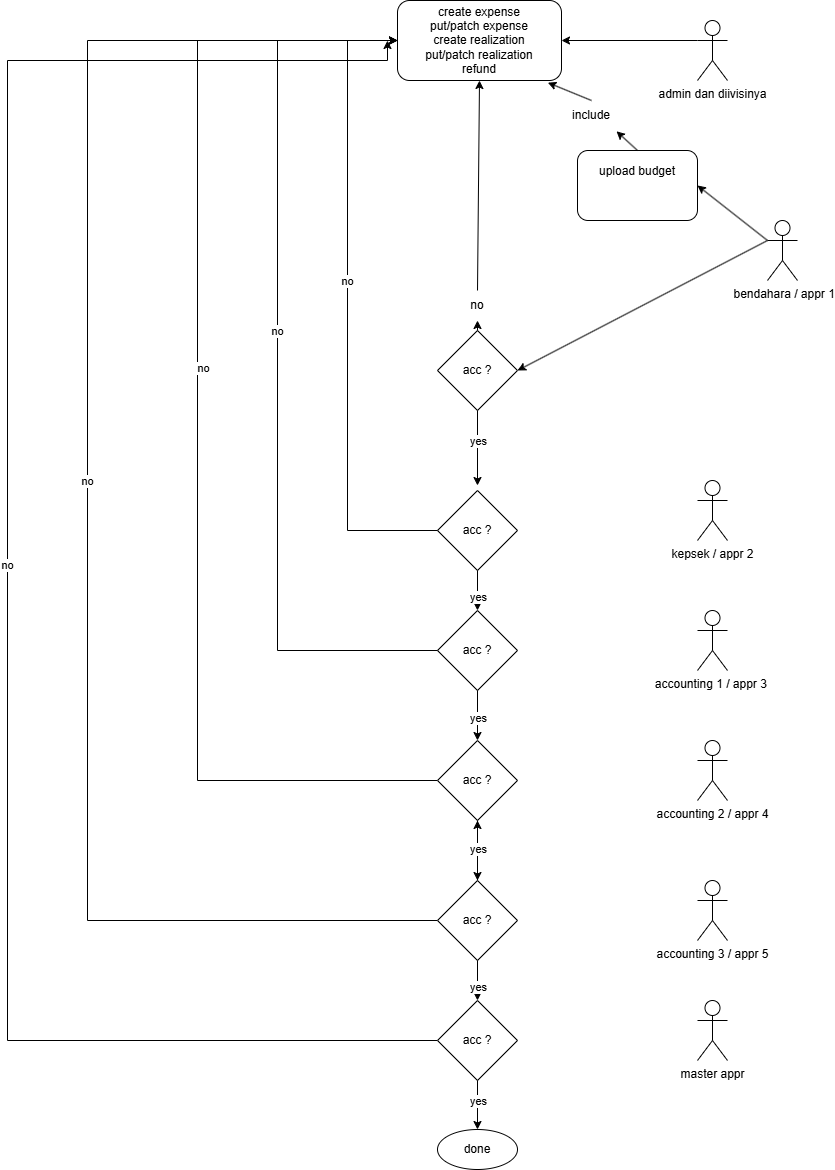

The diagram above was exported from draw.io. Its source (the exported page's mxGraphModel, read from the mxfile embedded in the PNG):
<mxGraphModel dx="2115" dy="760" grid="1" gridSize="10" guides="1" tooltips="1" connect="1" arrows="1" fold="1" page="1" pageScale="1" pageWidth="827" pageHeight="1169" math="0" shadow="0">
  <root>
    <mxCell id="0" />
    <mxCell id="1" parent="0" />
    <mxCell id="XvoN0zIHNSR69hKnb43y-1" parent="1" style="shape=umlActor;verticalLabelPosition=bottom;verticalAlign=top;html=1;outlineConnect=0;" value="&amp;nbsp;bendahara / appr 1" vertex="1">
      <mxGeometry height="60" width="30" x="700" y="260" as="geometry" />
    </mxCell>
    <mxCell id="XvoN0zIHNSR69hKnb43y-2" parent="1" style="shape=umlActor;verticalLabelPosition=bottom;verticalAlign=top;html=1;outlineConnect=0;" value="kepsek / appr 2" vertex="1">
      <mxGeometry height="60" width="30" x="630" y="520" as="geometry" />
    </mxCell>
    <mxCell id="XvoN0zIHNSR69hKnb43y-11" edge="1" parent="1" source="XvoN0zIHNSR69hKnb43y-3" style="rounded=0;orthogonalLoop=1;jettySize=auto;html=1;exitX=0;exitY=0.3333333333333333;exitDx=0;exitDy=0;exitPerimeter=0;entryX=1;entryY=0.5;entryDx=0;entryDy=0;" target="XvoN0zIHNSR69hKnb43y-10">
      <mxGeometry relative="1" as="geometry" />
    </mxCell>
    <mxCell id="XvoN0zIHNSR69hKnb43y-3" parent="1" style="shape=umlActor;verticalLabelPosition=bottom;verticalAlign=top;html=1;outlineConnect=0;" value="admin dan diivisinya" vertex="1">
      <mxGeometry height="60" width="30" x="630" y="60" as="geometry" />
    </mxCell>
    <mxCell id="XvoN0zIHNSR69hKnb43y-10" parent="1" style="rounded=1;whiteSpace=wrap;html=1;" value="create expense&lt;div&gt;put/patch expense&lt;/div&gt;&lt;div&gt;create&amp;nbsp;realization&lt;/div&gt;&lt;div&gt;put/patch&amp;nbsp;realization&lt;/div&gt;&lt;div&gt;refund&lt;/div&gt;" vertex="1">
      <mxGeometry height="80" width="164" x="330" y="40" as="geometry" />
    </mxCell>
    <mxCell id="XvoN0zIHNSR69hKnb43y-13" parent="1" style="rounded=1;whiteSpace=wrap;html=1;" value="upload budget&lt;div&gt;&lt;br&gt;&lt;/div&gt;&lt;div&gt;&lt;br&gt;&lt;/div&gt;" vertex="1">
      <mxGeometry height="70" width="120" x="510" y="190" as="geometry" />
    </mxCell>
    <mxCell id="XvoN0zIHNSR69hKnb43y-14" parent="1" style="rhombus;whiteSpace=wrap;html=1;" value="acc ?" vertex="1">
      <mxGeometry height="80" width="80" x="370" y="370" as="geometry" />
    </mxCell>
    <mxCell id="XvoN0zIHNSR69hKnb43y-16" edge="1" parent="1" source="XvoN0zIHNSR69hKnb43y-15" style="endArrow=classic;html=1;rounded=0;exitX=0.5;exitY=0;exitDx=0;exitDy=0;entryX=0.5;entryY=1;entryDx=0;entryDy=0;" target="XvoN0zIHNSR69hKnb43y-10" value="">
      <mxGeometry height="50" relative="1" width="50" as="geometry">
        <mxPoint x="340" y="330" as="sourcePoint" />
        <mxPoint x="390" y="280" as="targetPoint" />
      </mxGeometry>
    </mxCell>
    <mxCell id="XvoN0zIHNSR69hKnb43y-19" edge="1" parent="1" source="XvoN0zIHNSR69hKnb43y-14" style="endArrow=classic;html=1;rounded=0;exitX=0.5;exitY=1;exitDx=0;exitDy=0;entryX=0.5;entryY=0;entryDx=0;entryDy=0;edgeStyle=orthogonalEdgeStyle;" value="">
      <mxGeometry height="50" relative="1" width="50" as="geometry">
        <mxPoint x="340" y="330" as="sourcePoint" />
        <mxPoint x="410" y="525" as="targetPoint" />
      </mxGeometry>
    </mxCell>
    <mxCell id="XvoN0zIHNSR69hKnb43y-20" connectable="0" parent="XvoN0zIHNSR69hKnb43y-19" style="edgeLabel;html=1;align=center;verticalAlign=middle;resizable=0;points=[];" value="yes" vertex="1">
      <mxGeometry relative="1" x="-0.7975" y="2" as="geometry">
        <mxPoint x="-2" y="22" as="offset" />
      </mxGeometry>
    </mxCell>
    <mxCell id="XvoN0zIHNSR69hKnb43y-21" edge="1" parent="1" source="XvoN0zIHNSR69hKnb43y-1" style="endArrow=classic;html=1;rounded=0;exitX=0;exitY=0.3333333333333333;exitDx=0;exitDy=0;entryX=1;entryY=0.5;entryDx=0;entryDy=0;exitPerimeter=0;" target="XvoN0zIHNSR69hKnb43y-14" value="">
      <mxGeometry height="50" relative="1" width="50" as="geometry">
        <mxPoint x="340" y="330" as="sourcePoint" />
        <mxPoint x="390" y="280" as="targetPoint" />
      </mxGeometry>
    </mxCell>
    <mxCell id="XvoN0zIHNSR69hKnb43y-23" edge="1" parent="1" source="XvoN0zIHNSR69hKnb43y-1" style="endArrow=classic;html=1;rounded=0;exitX=0;exitY=0.3333333333333333;exitDx=0;exitDy=0;exitPerimeter=0;entryX=1;entryY=0.5;entryDx=0;entryDy=0;" target="XvoN0zIHNSR69hKnb43y-13" value="">
      <mxGeometry height="50" relative="1" width="50" as="geometry">
        <mxPoint x="340" y="390" as="sourcePoint" />
        <mxPoint x="600" y="300" as="targetPoint" />
      </mxGeometry>
    </mxCell>
    <mxCell id="XvoN0zIHNSR69hKnb43y-25" edge="1" parent="1" source="XvoN0zIHNSR69hKnb43y-14" style="endArrow=classic;html=1;rounded=0;exitX=0.5;exitY=0;exitDx=0;exitDy=0;entryX=0.5;entryY=1;entryDx=0;entryDy=0;startArrow=none;startFill=0;" target="XvoN0zIHNSR69hKnb43y-15" value="">
      <mxGeometry height="50" relative="1" width="50" as="geometry">
        <mxPoint x="410" y="370" as="sourcePoint" />
        <mxPoint x="412" y="120" as="targetPoint" />
      </mxGeometry>
    </mxCell>
    <mxCell id="XvoN0zIHNSR69hKnb43y-15" parent="1" style="text;html=1;whiteSpace=wrap;strokeColor=none;fillColor=none;align=center;verticalAlign=middle;rounded=0;" value="no" vertex="1">
      <mxGeometry height="30" width="60" x="380" y="330" as="geometry" />
    </mxCell>
    <mxCell id="XvoN0zIHNSR69hKnb43y-28" edge="1" parent="1" source="XvoN0zIHNSR69hKnb43y-29" style="endArrow=classic;html=1;rounded=0;exitX=0.5;exitY=0;exitDx=0;exitDy=0;entryX=0.917;entryY=1.027;entryDx=0;entryDy=0;entryPerimeter=0;" target="XvoN0zIHNSR69hKnb43y-10" value="">
      <mxGeometry height="50" relative="1" width="50" as="geometry">
        <mxPoint x="340" y="340" as="sourcePoint" />
        <mxPoint x="390" y="290" as="targetPoint" />
      </mxGeometry>
    </mxCell>
    <mxCell id="XvoN0zIHNSR69hKnb43y-30" edge="1" parent="1" source="XvoN0zIHNSR69hKnb43y-13" style="endArrow=classic;html=1;rounded=0;exitX=0.5;exitY=0;exitDx=0;exitDy=0;entryX=0.917;entryY=1.027;entryDx=0;entryDy=0;entryPerimeter=0;" target="XvoN0zIHNSR69hKnb43y-29" value="">
      <mxGeometry height="50" relative="1" width="50" as="geometry">
        <mxPoint x="570" y="190" as="sourcePoint" />
        <mxPoint x="480" y="122" as="targetPoint" />
      </mxGeometry>
    </mxCell>
    <mxCell id="XvoN0zIHNSR69hKnb43y-29" parent="1" style="text;html=1;whiteSpace=wrap;strokeColor=none;fillColor=none;align=center;verticalAlign=middle;rounded=0;" value="include" vertex="1">
      <mxGeometry height="30" width="60" x="494" y="140" as="geometry" />
    </mxCell>
    <mxCell id="XvoN0zIHNSR69hKnb43y-31" parent="1" style="shape=umlActor;verticalLabelPosition=bottom;verticalAlign=top;html=1;outlineConnect=0;" value="accounting 1 / appr 3&amp;nbsp;" vertex="1">
      <mxGeometry height="60" width="30" x="630" y="650" as="geometry" />
    </mxCell>
    <mxCell id="XvoN0zIHNSR69hKnb43y-35" parent="1" style="shape=umlActor;verticalLabelPosition=bottom;verticalAlign=top;html=1;outlineConnect=0;" value="accounting 2 / appr 4" vertex="1">
      <mxGeometry height="60" width="30" x="630" y="780" as="geometry" />
    </mxCell>
    <mxCell id="XvoN0zIHNSR69hKnb43y-38" parent="1" style="shape=umlActor;verticalLabelPosition=bottom;verticalAlign=top;html=1;outlineConnect=0;" value="accounting 3 / appr 5" vertex="1">
      <mxGeometry height="60" width="30" x="630" y="920" as="geometry" />
    </mxCell>
    <mxCell id="XvoN0zIHNSR69hKnb43y-39" parent="1" style="shape=umlActor;verticalLabelPosition=bottom;verticalAlign=top;html=1;outlineConnect=0;" value="master appr" vertex="1">
      <mxGeometry height="60" width="30" x="630" y="1040" as="geometry" />
    </mxCell>
    <mxCell id="XvoN0zIHNSR69hKnb43y-40" parent="1" style="rhombus;whiteSpace=wrap;html=1;" value="acc ?" vertex="1">
      <mxGeometry height="80" width="80" x="370" y="530" as="geometry" />
    </mxCell>
    <mxCell id="XvoN0zIHNSR69hKnb43y-42" parent="1" style="rhombus;whiteSpace=wrap;html=1;" value="acc ?" vertex="1">
      <mxGeometry height="80" width="80" x="370" y="650" as="geometry" />
    </mxCell>
    <mxCell id="XvoN0zIHNSR69hKnb43y-62" edge="1" parent="1" source="XvoN0zIHNSR69hKnb43y-43" style="edgeStyle=orthogonalEdgeStyle;rounded=0;orthogonalLoop=1;jettySize=auto;html=1;exitX=0;exitY=0.5;exitDx=0;exitDy=0;entryX=0;entryY=0.5;entryDx=0;entryDy=0;" target="XvoN0zIHNSR69hKnb43y-10">
      <mxGeometry relative="1" as="geometry">
        <Array as="points">
          <mxPoint x="130" y="820" />
          <mxPoint x="130" y="80" />
        </Array>
      </mxGeometry>
    </mxCell>
    <mxCell id="XvoN0zIHNSR69hKnb43y-67" connectable="0" parent="XvoN0zIHNSR69hKnb43y-62" style="edgeLabel;html=1;align=center;verticalAlign=middle;resizable=0;points=[];" value="no" vertex="1">
      <mxGeometry relative="1" x="0.1073" y="-5" as="geometry">
        <mxPoint as="offset" />
      </mxGeometry>
    </mxCell>
    <mxCell id="XvoN0zIHNSR69hKnb43y-43" parent="1" style="rhombus;whiteSpace=wrap;html=1;" value="acc ?" vertex="1">
      <mxGeometry height="80" width="80" x="370" y="780" as="geometry" />
    </mxCell>
    <mxCell id="XvoN0zIHNSR69hKnb43y-54" edge="1" parent="1" source="XvoN0zIHNSR69hKnb43y-44" style="edgeStyle=orthogonalEdgeStyle;rounded=0;orthogonalLoop=1;jettySize=auto;html=1;" target="XvoN0zIHNSR69hKnb43y-43" value="">
      <mxGeometry relative="1" as="geometry" />
    </mxCell>
    <mxCell id="XvoN0zIHNSR69hKnb43y-63" edge="1" parent="1" source="XvoN0zIHNSR69hKnb43y-44" style="edgeStyle=orthogonalEdgeStyle;rounded=0;orthogonalLoop=1;jettySize=auto;html=1;exitX=0;exitY=0.5;exitDx=0;exitDy=0;entryX=0;entryY=0.5;entryDx=0;entryDy=0;" target="XvoN0zIHNSR69hKnb43y-10">
      <mxGeometry relative="1" as="geometry">
        <Array as="points">
          <mxPoint x="20" y="960" />
          <mxPoint x="20" y="80" />
        </Array>
      </mxGeometry>
    </mxCell>
    <mxCell id="XvoN0zIHNSR69hKnb43y-66" connectable="0" parent="XvoN0zIHNSR69hKnb43y-63" style="edgeLabel;html=1;align=center;verticalAlign=middle;resizable=0;points=[];" value="no" vertex="1">
      <mxGeometry relative="1" x="0.025" y="1" as="geometry">
        <mxPoint y="-1" as="offset" />
      </mxGeometry>
    </mxCell>
    <mxCell id="XvoN0zIHNSR69hKnb43y-44" parent="1" style="rhombus;whiteSpace=wrap;html=1;" value="acc ?" vertex="1">
      <mxGeometry height="80" width="80" x="370" y="920" as="geometry" />
    </mxCell>
    <mxCell id="XvoN0zIHNSR69hKnb43y-64" edge="1" parent="1" source="XvoN0zIHNSR69hKnb43y-45" style="rounded=0;orthogonalLoop=1;jettySize=auto;html=1;exitX=0;exitY=0.5;exitDx=0;exitDy=0;edgeStyle=orthogonalEdgeStyle;" value="no">
      <mxGeometry relative="1" as="geometry">
        <Array as="points">
          <mxPoint x="-60" y="1080" />
          <mxPoint x="-60" y="100" />
        </Array>
        <mxPoint x="309.9999999999998" y="1100" as="sourcePoint" />
        <mxPoint x="320" y="80" as="targetPoint" />
      </mxGeometry>
    </mxCell>
    <mxCell id="XvoN0zIHNSR69hKnb43y-45" parent="1" style="rhombus;whiteSpace=wrap;html=1;" value="acc ?" vertex="1">
      <mxGeometry height="80" width="80" x="370" y="1040" as="geometry" />
    </mxCell>
    <mxCell id="XvoN0zIHNSR69hKnb43y-46" edge="1" parent="1" source="XvoN0zIHNSR69hKnb43y-45" style="endArrow=classic;html=1;rounded=0;exitX=0.5;exitY=1;exitDx=0;exitDy=0;" target="XvoN0zIHNSR69hKnb43y-47" value="">
      <mxGeometry height="50" relative="1" width="50" as="geometry">
        <mxPoint x="500" y="1020" as="sourcePoint" />
        <mxPoint x="410" y="1170" as="targetPoint" />
      </mxGeometry>
    </mxCell>
    <mxCell id="XvoN0zIHNSR69hKnb43y-57" connectable="0" parent="XvoN0zIHNSR69hKnb43y-46" style="edgeLabel;html=1;align=center;verticalAlign=middle;resizable=0;points=[];" value="yes" vertex="1">
      <mxGeometry relative="1" x="-0.1673" as="geometry">
        <mxPoint as="offset" />
      </mxGeometry>
    </mxCell>
    <mxCell id="XvoN0zIHNSR69hKnb43y-47" parent="1" style="ellipse;whiteSpace=wrap;html=1;" value="done" vertex="1">
      <mxGeometry height="40" width="80" x="370" y="1169" as="geometry" />
    </mxCell>
    <mxCell id="XvoN0zIHNSR69hKnb43y-48" edge="1" parent="1" source="XvoN0zIHNSR69hKnb43y-40" style="endArrow=classic;html=1;rounded=0;exitX=0.5;exitY=1;exitDx=0;exitDy=0;entryX=0.5;entryY=0;entryDx=0;entryDy=0;edgeStyle=orthogonalEdgeStyle;" target="XvoN0zIHNSR69hKnb43y-42" value="">
      <mxGeometry height="50" relative="1" width="50" as="geometry">
        <mxPoint x="420" y="620" as="sourcePoint" />
        <mxPoint x="420" y="695" as="targetPoint" />
      </mxGeometry>
    </mxCell>
    <mxCell id="XvoN0zIHNSR69hKnb43y-49" connectable="0" parent="XvoN0zIHNSR69hKnb43y-48" style="edgeLabel;html=1;align=center;verticalAlign=middle;resizable=0;points=[];" value="yes" vertex="1">
      <mxGeometry relative="1" x="-0.7975" y="2" as="geometry">
        <mxPoint x="-2" y="22" as="offset" />
      </mxGeometry>
    </mxCell>
    <mxCell id="XvoN0zIHNSR69hKnb43y-50" edge="1" parent="1" source="XvoN0zIHNSR69hKnb43y-42" style="endArrow=classic;html=1;rounded=0;exitX=0.5;exitY=1;exitDx=0;exitDy=0;entryX=0.5;entryY=0;entryDx=0;entryDy=0;edgeStyle=orthogonalEdgeStyle;" target="XvoN0zIHNSR69hKnb43y-43" value="">
      <mxGeometry height="50" relative="1" width="50" as="geometry">
        <mxPoint x="390" y="750" as="sourcePoint" />
        <mxPoint x="390" y="825" as="targetPoint" />
      </mxGeometry>
    </mxCell>
    <mxCell id="XvoN0zIHNSR69hKnb43y-51" connectable="0" parent="XvoN0zIHNSR69hKnb43y-50" style="edgeLabel;html=1;align=center;verticalAlign=middle;resizable=0;points=[];" value="yes" vertex="1">
      <mxGeometry relative="1" x="-0.7975" y="2" as="geometry">
        <mxPoint x="-2" y="22" as="offset" />
      </mxGeometry>
    </mxCell>
    <mxCell id="XvoN0zIHNSR69hKnb43y-52" edge="1" parent="1" source="XvoN0zIHNSR69hKnb43y-43" style="endArrow=classic;html=1;rounded=0;exitX=0.5;exitY=1;exitDx=0;exitDy=0;edgeStyle=orthogonalEdgeStyle;" value="">
      <mxGeometry height="50" relative="1" width="50" as="geometry">
        <mxPoint x="410" y="870" as="sourcePoint" />
        <mxPoint x="410" y="920" as="targetPoint" />
      </mxGeometry>
    </mxCell>
    <mxCell id="XvoN0zIHNSR69hKnb43y-53" connectable="0" parent="XvoN0zIHNSR69hKnb43y-52" style="edgeLabel;html=1;align=center;verticalAlign=middle;resizable=0;points=[];" value="yes" vertex="1">
      <mxGeometry relative="1" x="-0.7975" y="2" as="geometry">
        <mxPoint x="-2" y="22" as="offset" />
      </mxGeometry>
    </mxCell>
    <mxCell id="XvoN0zIHNSR69hKnb43y-55" edge="1" parent="1" source="XvoN0zIHNSR69hKnb43y-44" style="endArrow=classic;html=1;rounded=0;exitX=0.5;exitY=1;exitDx=0;exitDy=0;edgeStyle=orthogonalEdgeStyle;" value="">
      <mxGeometry height="50" relative="1" width="50" as="geometry">
        <mxPoint x="410" y="1020" as="sourcePoint" />
        <mxPoint x="410" y="1040" as="targetPoint" />
      </mxGeometry>
    </mxCell>
    <mxCell id="XvoN0zIHNSR69hKnb43y-56" connectable="0" parent="XvoN0zIHNSR69hKnb43y-55" style="edgeLabel;html=1;align=center;verticalAlign=middle;resizable=0;points=[];" value="yes" vertex="1">
      <mxGeometry relative="1" x="-0.7975" y="2" as="geometry">
        <mxPoint x="-2" y="22" as="offset" />
      </mxGeometry>
    </mxCell>
    <mxCell id="XvoN0zIHNSR69hKnb43y-58" edge="1" parent="1" source="XvoN0zIHNSR69hKnb43y-40" style="endArrow=classic;html=1;rounded=0;exitX=0;exitY=0.5;exitDx=0;exitDy=0;entryX=0;entryY=0.5;entryDx=0;entryDy=0;edgeStyle=orthogonalEdgeStyle;" target="XvoN0zIHNSR69hKnb43y-10" value="">
      <mxGeometry height="50" relative="1" width="50" as="geometry">
        <Array as="points">
          <mxPoint x="280" y="570" />
          <mxPoint x="280" y="80" />
        </Array>
        <mxPoint x="360" y="770" as="sourcePoint" />
        <mxPoint x="350" y="520" as="targetPoint" />
      </mxGeometry>
    </mxCell>
    <mxCell id="XvoN0zIHNSR69hKnb43y-59" connectable="0" parent="XvoN0zIHNSR69hKnb43y-58" style="edgeLabel;html=1;align=center;verticalAlign=middle;resizable=0;points=[];" value="no" vertex="1">
      <mxGeometry relative="1" x="0.0783" y="1" as="geometry">
        <mxPoint as="offset" />
      </mxGeometry>
    </mxCell>
    <mxCell id="XvoN0zIHNSR69hKnb43y-60" edge="1" parent="1" source="XvoN0zIHNSR69hKnb43y-42" style="endArrow=classic;html=1;rounded=0;edgeStyle=orthogonalEdgeStyle;exitX=0;exitY=0.5;exitDx=0;exitDy=0;entryX=0;entryY=0.5;entryDx=0;entryDy=0;" target="XvoN0zIHNSR69hKnb43y-10" value="">
      <mxGeometry height="50" relative="1" width="50" as="geometry">
        <Array as="points">
          <mxPoint x="210" y="690" />
          <mxPoint x="210" y="80" />
        </Array>
        <mxPoint x="320" y="820" as="sourcePoint" />
        <mxPoint x="220" y="660" as="targetPoint" />
      </mxGeometry>
    </mxCell>
    <mxCell id="XvoN0zIHNSR69hKnb43y-61" connectable="0" parent="XvoN0zIHNSR69hKnb43y-60" style="edgeLabel;html=1;align=center;verticalAlign=middle;resizable=0;points=[];" value="no" vertex="1">
      <mxGeometry relative="1" x="0.0783" y="1" as="geometry">
        <mxPoint as="offset" />
      </mxGeometry>
    </mxCell>
  </root>
</mxGraphModel>